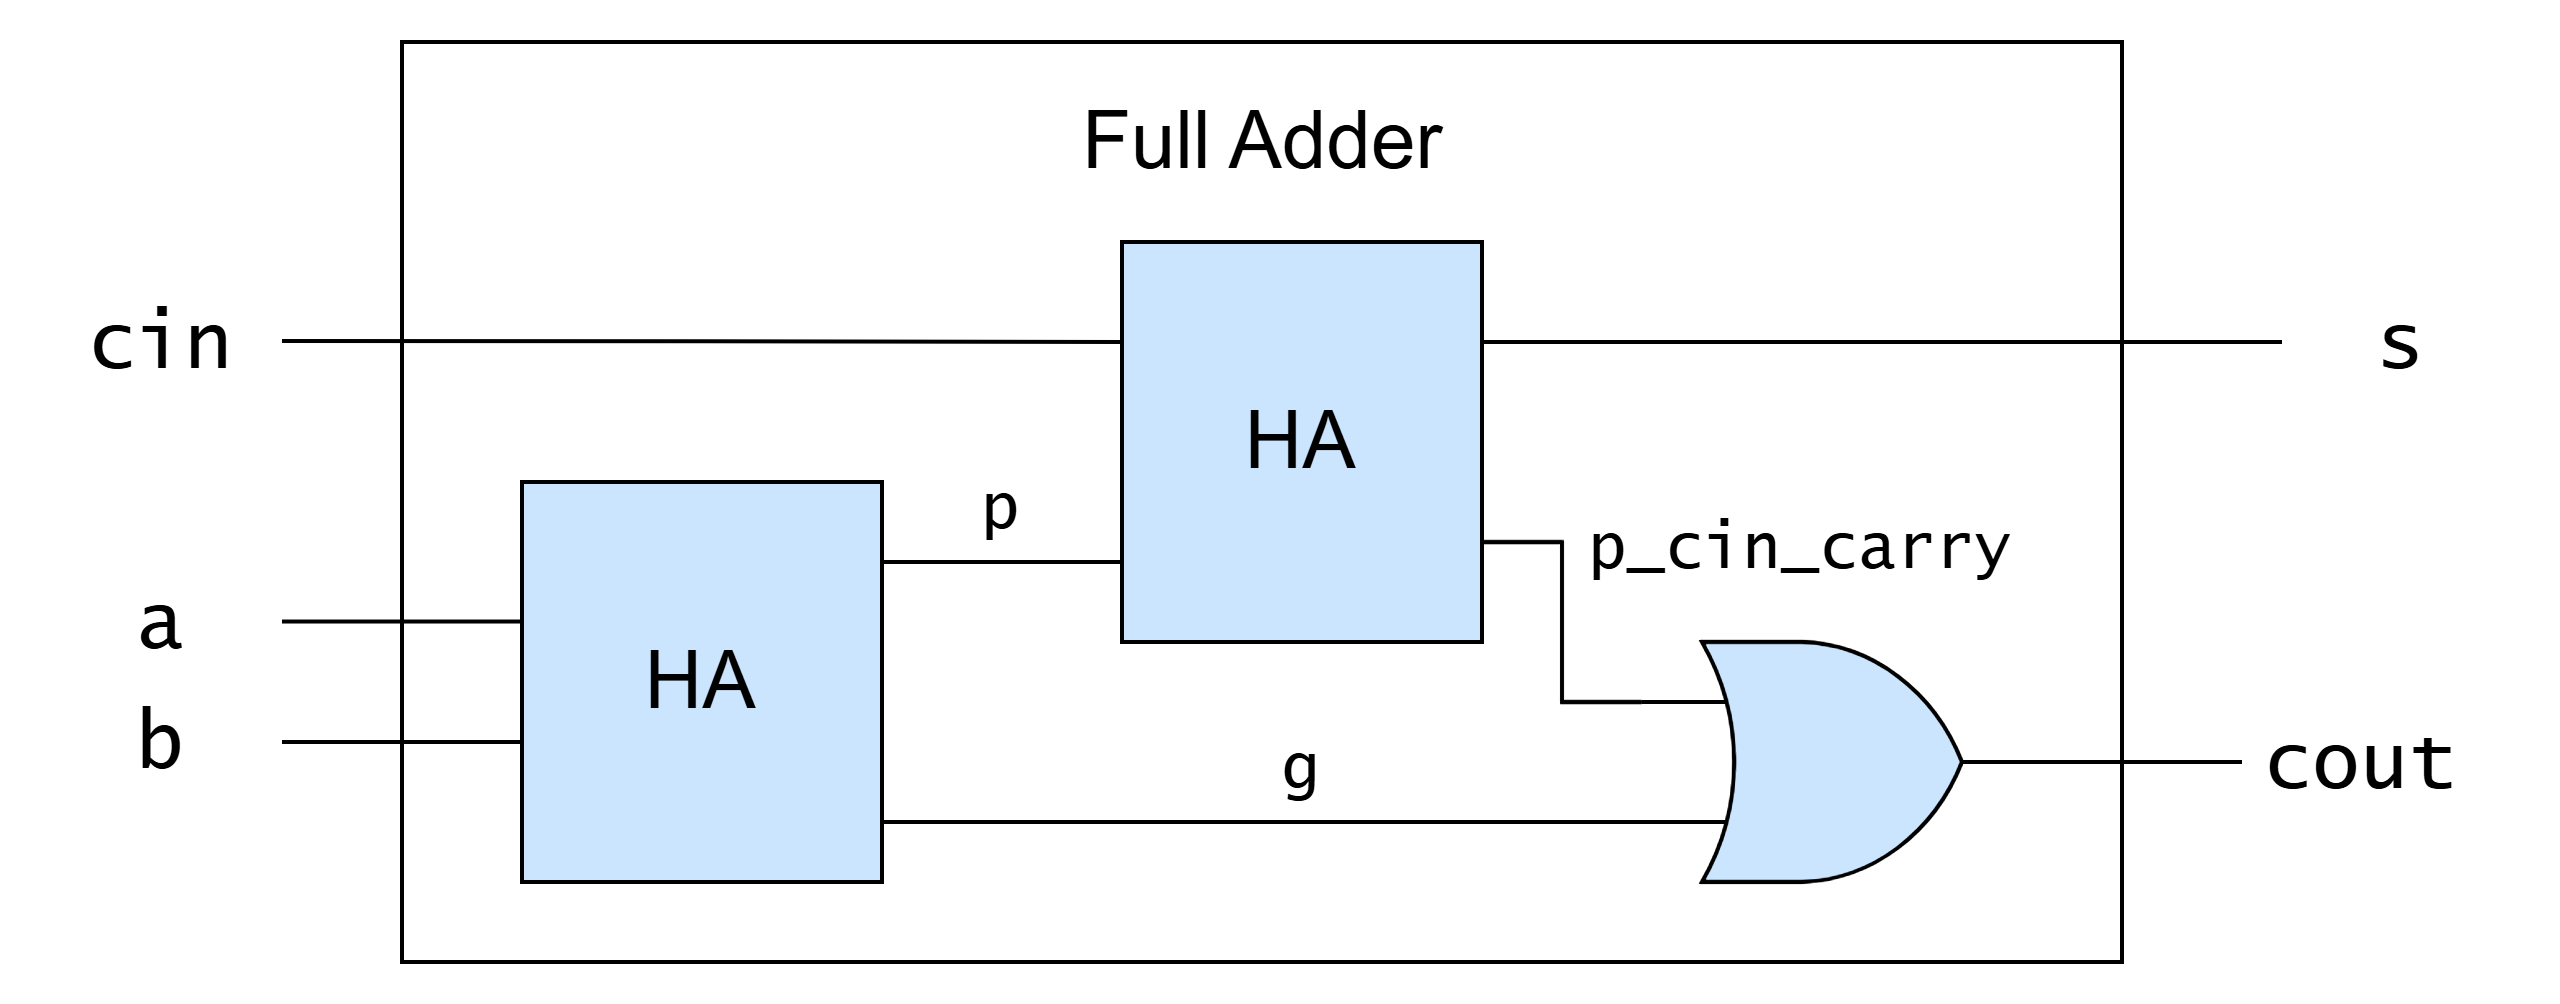

The diagram above was exported from draw.io. Its source (the exported page's mxGraphModel, read from the mxfile embedded in the PNG):
<mxGraphModel dx="1588" dy="562" grid="1" gridSize="10" guides="1" tooltips="1" connect="1" arrows="1" fold="1" page="1" pageScale="1" pageWidth="850" pageHeight="1100" math="0" shadow="0">
  <root>
    <mxCell id="0" />
    <mxCell id="1" parent="0" />
    <mxCell id="LcICEIHiFiJ7KdjDeSy5-9" parent="1" style="rounded=0;whiteSpace=wrap;html=1;fillColor=none;" value="" vertex="1">
      <mxGeometry height="230" width="430" x="50" y="100" as="geometry" />
    </mxCell>
    <mxCell id="yyOhP41Vnur7aPjGow_m-8" parent="1" style="text;html=1;whiteSpace=wrap;strokeColor=none;fillColor=none;align=center;verticalAlign=middle;rounded=0;fontFamily=Lucida Console;fontSize=20;" value="a" vertex="1">
      <mxGeometry height="30" width="60" x="-40" y="230" as="geometry" />
    </mxCell>
    <mxCell id="yyOhP41Vnur7aPjGow_m-11" edge="1" parent="1" source="yyOhP41Vnur7aPjGow_m-9" style="edgeStyle=orthogonalEdgeStyle;rounded=0;orthogonalLoop=1;jettySize=auto;html=1;endArrow=none;endFill=0;">
      <mxGeometry relative="1" as="geometry">
        <mxPoint x="80" y="275" as="targetPoint" />
      </mxGeometry>
    </mxCell>
    <mxCell id="yyOhP41Vnur7aPjGow_m-9" parent="1" style="text;html=1;whiteSpace=wrap;strokeColor=none;fillColor=none;align=center;verticalAlign=middle;rounded=0;fontSize=20;fontFamily=Lucida Console;" value="b" vertex="1">
      <mxGeometry height="30" width="60" x="-40" y="260" as="geometry" />
    </mxCell>
    <mxCell id="yyOhP41Vnur7aPjGow_m-22" parent="1" style="text;html=1;whiteSpace=wrap;strokeColor=none;fillColor=none;align=center;verticalAlign=middle;rounded=0;fontSize=20;fontFamily=Lucida Console;" value="s" vertex="1">
      <mxGeometry height="30" width="60" x="520" y="160" as="geometry" />
    </mxCell>
    <mxCell id="yyOhP41Vnur7aPjGow_m-23" parent="1" style="text;html=1;whiteSpace=wrap;strokeColor=none;fillColor=none;align=center;verticalAlign=middle;rounded=0;fontFamily=Lucida Console;fontSize=20;" value="cout" vertex="1">
      <mxGeometry height="30" width="60" x="510" y="265" as="geometry" />
    </mxCell>
    <mxCell id="LcICEIHiFiJ7KdjDeSy5-1" edge="1" parent="1" source="c15EwhEG-lnhyXZgJBX--7" style="edgeStyle=orthogonalEdgeStyle;rounded=0;orthogonalLoop=1;jettySize=auto;html=1;exitX=1;exitY=0.25;exitDx=0;exitDy=0;entryX=0;entryY=0.5;entryDx=0;entryDy=0;endArrow=none;endFill=0;" target="yyOhP41Vnur7aPjGow_m-22">
      <mxGeometry relative="1" as="geometry">
        <mxPoint x="430" y="180" as="sourcePoint" />
        <mxPoint x="600" y="290" as="targetPoint" />
      </mxGeometry>
    </mxCell>
    <mxCell id="5qdydC2YdbcQd9vcJxd8-2" parent="1" style="text;html=1;whiteSpace=wrap;strokeColor=none;fillColor=none;align=center;verticalAlign=middle;rounded=0;fontSize=20;fontFamily=Lucida Console;" value="&lt;font face=&quot;Helvetica&quot;&gt;Full Adder&lt;/font&gt;" vertex="1">
      <mxGeometry height="30" width="105" x="212.5" y="110" as="geometry" />
    </mxCell>
    <mxCell id="c15EwhEG-lnhyXZgJBX--3" parent="1" style="rounded=0;whiteSpace=wrap;html=1;fillColor=#cce5ff;strokeColor=#000000;" value="" vertex="1">
      <mxGeometry height="100" width="90" x="80" y="210" as="geometry" />
    </mxCell>
    <mxCell id="c15EwhEG-lnhyXZgJBX--5" edge="1" parent="1" style="edgeStyle=orthogonalEdgeStyle;rounded=0;orthogonalLoop=1;jettySize=auto;html=1;endArrow=none;endFill=0;">
      <mxGeometry relative="1" as="geometry">
        <mxPoint x="20" y="244.88" as="sourcePoint" />
        <mxPoint x="80" y="244.88" as="targetPoint" />
      </mxGeometry>
    </mxCell>
    <mxCell id="c15EwhEG-lnhyXZgJBX--6" parent="1" style="text;html=1;whiteSpace=wrap;strokeColor=none;fillColor=none;align=center;verticalAlign=middle;rounded=0;fontSize=20;fontFamily=Lucida Console;" value="&lt;font face=&quot;Helvetica&quot;&gt;HA&lt;/font&gt;" vertex="1">
      <mxGeometry height="30" width="40" x="105" y="245" as="geometry" />
    </mxCell>
    <mxCell id="c15EwhEG-lnhyXZgJBX--7" parent="1" style="rounded=0;whiteSpace=wrap;html=1;fillColor=#cce5ff;strokeColor=#000000;" value="" vertex="1">
      <mxGeometry height="100" width="90" x="230" y="150" as="geometry" />
    </mxCell>
    <mxCell id="c15EwhEG-lnhyXZgJBX--8" parent="1" style="text;html=1;whiteSpace=wrap;strokeColor=none;fillColor=none;align=center;verticalAlign=middle;rounded=0;fontSize=20;fontFamily=Lucida Console;" value="&lt;font face=&quot;Helvetica&quot;&gt;HA&lt;/font&gt;" vertex="1">
      <mxGeometry height="30" width="40" x="255" y="185" as="geometry" />
    </mxCell>
    <mxCell id="c15EwhEG-lnhyXZgJBX--10" parent="1" style="text;html=1;whiteSpace=wrap;strokeColor=none;fillColor=none;align=center;verticalAlign=middle;rounded=0;fontFamily=Lucida Console;fontSize=20;" value="cin" vertex="1">
      <mxGeometry height="30" width="60" x="-40" y="160" as="geometry" />
    </mxCell>
    <mxCell id="c15EwhEG-lnhyXZgJBX--12" edge="1" parent="1" style="edgeStyle=orthogonalEdgeStyle;rounded=0;orthogonalLoop=1;jettySize=auto;html=1;endArrow=none;endFill=0;entryX=0;entryY=0.25;entryDx=0;entryDy=0;" target="c15EwhEG-lnhyXZgJBX--7">
      <mxGeometry relative="1" as="geometry">
        <mxPoint x="20" y="174.76" as="sourcePoint" />
        <mxPoint x="80" y="174.76" as="targetPoint" />
      </mxGeometry>
    </mxCell>
    <mxCell id="c15EwhEG-lnhyXZgJBX--13" edge="1" parent="1" style="edgeStyle=orthogonalEdgeStyle;rounded=0;orthogonalLoop=1;jettySize=auto;html=1;endArrow=none;endFill=0;">
      <mxGeometry relative="1" as="geometry">
        <mxPoint x="170" y="230" as="sourcePoint" />
        <mxPoint x="230" y="230" as="targetPoint" />
      </mxGeometry>
    </mxCell>
    <mxCell id="c15EwhEG-lnhyXZgJBX--14" parent="1" style="text;html=1;whiteSpace=wrap;strokeColor=none;fillColor=none;align=center;verticalAlign=middle;rounded=0;fontFamily=Lucida Console;fontSize=20;" value="&lt;font style=&quot;font-size: 16px;&quot;&gt;p&lt;/font&gt;" vertex="1">
      <mxGeometry height="30" width="60" x="170" y="200" as="geometry" />
    </mxCell>
    <mxCell id="c15EwhEG-lnhyXZgJBX--15" edge="1" parent="1" source="c15EwhEG-lnhyXZgJBX--3" style="edgeStyle=orthogonalEdgeStyle;rounded=0;orthogonalLoop=1;jettySize=auto;html=1;endArrow=none;endFill=0;entryX=0;entryY=0.75;entryDx=0;entryDy=0;entryPerimeter=0;exitX=0.999;exitY=0.85;exitDx=0;exitDy=0;exitPerimeter=0;" target="c15EwhEG-lnhyXZgJBX--16">
      <mxGeometry relative="1" as="geometry">
        <mxPoint x="170" y="279.66" as="sourcePoint" />
        <mxPoint x="230" y="279.66" as="targetPoint" />
      </mxGeometry>
    </mxCell>
    <mxCell id="c15EwhEG-lnhyXZgJBX--17" edge="1" parent="1" source="c15EwhEG-lnhyXZgJBX--16" style="edgeStyle=orthogonalEdgeStyle;rounded=0;orthogonalLoop=1;jettySize=auto;html=1;entryX=0;entryY=0.5;entryDx=0;entryDy=0;endArrow=none;endFill=0;" target="yyOhP41Vnur7aPjGow_m-23">
      <mxGeometry relative="1" as="geometry" />
    </mxCell>
    <mxCell id="c15EwhEG-lnhyXZgJBX--16" parent="1" style="verticalLabelPosition=bottom;shadow=0;dashed=0;align=center;html=1;verticalAlign=top;shape=mxgraph.electrical.logic_gates.logic_gate;operation=or;fillColor=#cce5ff;strokeColor=#000000;" value="" vertex="1">
      <mxGeometry height="60" width="100" x="360" y="250" as="geometry" />
    </mxCell>
    <mxCell id="c15EwhEG-lnhyXZgJBX--18" parent="1" style="text;html=1;whiteSpace=wrap;strokeColor=none;fillColor=none;align=center;verticalAlign=middle;rounded=0;fontFamily=Lucida Console;fontSize=20;" value="&lt;span style=&quot;font-size: 16px;&quot;&gt;g&lt;/span&gt;" vertex="1">
      <mxGeometry height="30" width="60" x="245" y="265" as="geometry" />
    </mxCell>
    <mxCell id="c15EwhEG-lnhyXZgJBX--19" edge="1" parent="1" source="c15EwhEG-lnhyXZgJBX--7" style="edgeStyle=orthogonalEdgeStyle;rounded=0;orthogonalLoop=1;jettySize=auto;html=1;exitX=1;exitY=0.75;exitDx=0;exitDy=0;entryX=0;entryY=0.25;entryDx=0;entryDy=0;endArrow=none;endFill=0;entryPerimeter=0;" target="c15EwhEG-lnhyXZgJBX--16">
      <mxGeometry relative="1" as="geometry">
        <mxPoint x="330" y="185" as="sourcePoint" />
        <mxPoint x="530" y="185" as="targetPoint" />
      </mxGeometry>
    </mxCell>
    <mxCell id="c15EwhEG-lnhyXZgJBX--20" parent="1" style="text;html=1;whiteSpace=wrap;strokeColor=none;fillColor=none;align=center;verticalAlign=middle;rounded=0;fontFamily=Lucida Console;fontSize=20;" value="&lt;span style=&quot;font-size: 16px;&quot;&gt;p_cin_carry&lt;/span&gt;" vertex="1">
      <mxGeometry height="30" width="120" x="340" y="210" as="geometry" />
    </mxCell>
  </root>
</mxGraphModel>